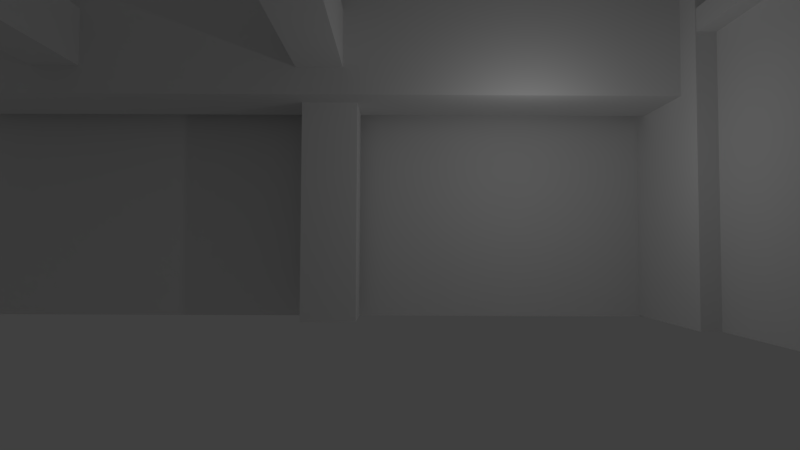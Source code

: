 # Source: interior_villa.blend  (saved by Blender 2.79.0; exported with 4.5.12 LTS)
import bpy
from mathutils import Matrix  # noqa: F401  (used for matrix-valued properties, if any)

bpy.ops.wm.read_factory_settings(use_empty=True)
scene = bpy.context.scene
scene.name = 'Scene'

# ---- collections
col_collection_1 = bpy.data.collections.new('Collection 1'); scene.collection.children.link(col_collection_1)

# ---- materials (node trees are filled in below, after node groups)
mat_material = bpy.data.materials.new('Material')
mat_material.alpha_threshold = 0.0
mat_material.use_transparent_shadow = False
mat_material.roughness = 0.5
mat_material.line_color = (0.0, 0.0, 0.0, 1.0)

# ---- material node trees

# ---- world
world_world = bpy.data.worlds.new('World'); scene.world = world_world
world_world.color = (0.05088, 0.05088, 0.05088)
world_world.use_sun_shadow = False
world_world.sun_shadow_jitter_overblur = 0.0
world_world.cycles.sampling_method = 'MANUAL'

# ---- cameras
cam_camera = bpy.data.cameras.new('Camera')
cam_camera.clip_end = 100.0
cam_camera.lens = 23.0
cam_camera.sensor_width = 32.0
cam_camera.sensor_height = 18.0
cam_camera.ortho_scale = 7.314
cam_camera.dof.focus_distance = 0.0
cam_camera.dof.aperture_fstop = 128.0

# ---- lights
light_lamp = bpy.data.lights.new('Lamp', 'POINT')
light_lamp.transmission_factor = 0.0
light_lamp.cutoff_distance = 30.0
light_lamp.energy = 100.0
light_lamp.shadow_buffer_clip_start = 1.001
light_lamp.shadow_soft_size = 0.1
light_lamp.shadow_maximum_resolution = 0.006
light_lamp.use_absolute_resolution = True

# ---- meshes
me_cube = bpy.data.meshes.new('Cube')
me_cube.from_pydata([(-1.253, 7.063, -1.0), (-1.253, 5.063, -1.0), (-3.253, 5.063, -1.0), (-3.253, 7.063, -1.0), (-1.253, 7.063, 1.0), (-1.253, 5.063, 1.0), (-3.253, 5.063, 1.0), (-3.253, 7.063, 1.0), (-1.253, 7.063, 7.0), (-1.253, 5.063, 7.0), (-3.253, 7.063, 7.0), (-3.253, 5.063, 7.0), (12.0, 7.697, -1.0), (12.0, 2.982, -1.0), (10.0, 2.982, -1.0), (10.0, 7.697, -1.0), (12.0, 7.697, 1.0), (12.0, 2.982, 1.0), (10.0, 2.982, 1.0), (10.0, 7.697, 1.0), (12.0, 7.697, 10.58), (12.0, 2.982, 10.58), (10.0, 7.697, 10.58), (10.0, 2.982, 10.58), (10.28, 6.998, 11.16), (10.28, 4.0, 11.16), (10.29, 4.0, 6.945), (10.29, 6.998, 6.945), (0.1909, 6.998, 11.15), (0.1909, 4.0, 11.15), (0.202, 4.0, 6.93), (0.202, 6.998, 6.93), (-17.0, 6.998, 11.1), (-17.0, 4.0, 11.1), (-16.99, 6.998, 6.886), (-16.99, 4.0, 6.886), (12.0, 7.699, -1.053), (10.0, 7.699, -1.053), (12.0, 7.699, 0.9469), (10.0, 7.699, 0.9469), (12.0, 7.699, 10.53), (10.0, 7.699, 10.53), (-1.689, -12.15, 7.897), (-1.689, -12.14, 9.897), (-3.319, -12.14, 9.897), (-3.319, -12.15, 7.897), (-1.689, -7.984, 7.891), (-1.689, -7.974, 9.891), (-3.319, -7.974, 9.891), (-3.319, -7.984, 7.891), (-1.689, 4.509, 7.872), (-1.689, 4.519, 9.872), (-3.319, 4.509, 7.872), (-3.319, 4.519, 9.872), (-10.77, -12.15, 7.897), (-10.77, -12.14, 9.897), (-12.4, -12.14, 9.897), (-12.4, -12.15, 7.897), (-10.77, -7.984, 7.891), (-10.77, -7.974, 9.891), (-12.4, -7.974, 9.891), (-12.4, -7.984, 7.891), (-10.77, 4.509, 7.872), (-10.77, 4.519, 9.872), (-12.4, 4.509, 7.872), (-12.4, 4.519, 9.872), (10.7, 4.421, -1.0), (10.7, -9.338, -1.0), (10.7, 4.421, 1.0), (10.7, -9.338, 1.0), (10.7, -9.338, 10.58), (10.7, 4.421, 10.58), (11.66, -13.68, 8.822), (11.66, -13.67, 9.605), (10.03, -13.67, 9.605), (10.03, -13.68, 8.822), (11.66, -9.514, 8.82), (11.66, -9.504, 9.602), (10.03, -9.504, 9.602), (10.03, -9.514, 8.82), (11.66, 2.979, 8.812), (11.66, 2.989, 9.594), (10.03, 2.979, 8.812), (10.03, 2.989, 9.594), (10.0, 7.697, 1.0), (10.0, 7.697, 10.58), (10.0, 7.699, -1.053), (10.0, 7.699, 0.9469), (10.0, 7.697, 1.0), (10.0, 7.697, 10.58), (10.0, 7.699, -1.053), (10.0, 7.699, 0.9469), (10.0, 7.699, 10.53), (10.0, 7.699, -1.053), (-17.03, 7.699, 10.53), (-17.03, 7.699, -1.053)], [], [(0, 1, 2, 3), (4, 7, 10, 8), (0, 4, 5, 1), (1, 5, 6, 2), (2, 6, 7, 3), (4, 0, 3, 7), (8, 10, 11, 9), (6, 5, 9, 11), (5, 4, 8, 9), (7, 6, 11, 10), (12, 13, 14, 15), (16, 12, 36, 38), (12, 16, 17, 13), (13, 17, 18, 14), (14, 18, 19, 15), (20, 16, 38, 40), (20, 22, 23, 21), (18, 17, 21, 23), (17, 16, 20, 21), (19, 18, 23, 22), (24, 25, 26, 27), (28, 31, 34, 32), (24, 28, 29, 25), (25, 29, 30, 26), (26, 30, 31, 27), (28, 24, 27, 31), (32, 34, 35, 33), (30, 29, 33, 35), (29, 28, 32, 33), (31, 30, 35, 34), (41, 20, 36, 37), (22, 20, 40, 41), (15, 19, 39, 37), (19, 22, 41, 39), (12, 15, 37, 36), (42, 43, 44, 45), (46, 49, 52, 50), (42, 46, 47, 43), (43, 47, 48, 44), (44, 48, 49, 45), (46, 42, 45, 49), (50, 52, 53, 51), (48, 47, 51, 53), (47, 46, 50, 51), (49, 48, 53, 52), (54, 55, 56, 57), (58, 61, 64, 62), (54, 58, 59, 55), (55, 59, 60, 56), (56, 60, 61, 57), (58, 54, 57, 61), (62, 64, 65, 63), (60, 59, 63, 65), (59, 58, 62, 63), (61, 60, 65, 64), (66, 68, 69, 67), (69, 68, 71, 70), (72, 73, 74, 75), (76, 79, 82, 80), (72, 76, 77, 73), (73, 77, 78, 74), (74, 78, 79, 75), (76, 72, 75, 79), (80, 82, 83, 81), (78, 77, 81, 83), (77, 76, 80, 81), (79, 78, 83, 82), (87, 86, 90, 91), (85, 84, 88, 89), (92, 93, 95, 94)])
me_cube.materials.append(mat_material)
me_cube.use_remesh_preserve_volume = False
me_cube.use_remesh_preserve_attributes = False
me_cube.use_mirror_vertex_groups = False
me_cube.update()

# ---- objects
ob_cube = bpy.data.objects.new('Cube', me_cube)
ob_lamp = bpy.data.objects.new('Lamp', light_lamp)
ob_camera = bpy.data.objects.new('Camera', cam_camera)

# ---- transforms, parenting, visibility, modifiers, constraints
ob_cube.location = (-0.6043, 0.0, 1.011)
ob_cube.lock_rotations_4d = False
ob_cube.empty_display_type = 'ARROWS'
ob_cube.lineart.crease_threshold = 0.0
ob_lamp.location = (4.076, 1.005, 5.904)
ob_lamp.rotation_euler = (0.6503, 0.05522, 1.866)
ob_lamp.lock_rotations_4d = False
ob_lamp.empty_display_type = 'ARROWS'
ob_lamp.color = (0.0, 0.0, 0.0, 0.0)
ob_lamp.lineart.crease_threshold = 0.0
ob_camera.location = (-0.4225, -15.59, 2.603)
ob_camera.rotation_euler = (1.614, -0.004398, -0.006686)
ob_camera.scale = (1.0, 1.0, 1.0)
ob_camera.lock_rotations_4d = False
ob_camera.empty_display_type = 'ARROWS'
ob_camera.color = (0.0, 0.0, 0.0, 0.0)
ob_camera.display_type = 'WIRE'
ob_camera.lineart.crease_threshold = 0.0

# ---- collection membership
col_collection_1.objects.link(ob_cube)
col_collection_1.objects.link(ob_lamp)
col_collection_1.objects.link(ob_camera)

# ---- scene / render settings (as saved in the file)
scene.camera = ob_camera
scene.frame_start = 1; scene.frame_end = 250; scene.frame_set(1)
scene.render.engine = 'BLENDER_EEVEE_NEXT'
scene.render.resolution_percentage = 50
scene.render.dither_intensity = 0.0
scene.cycles.use_denoising = False
scene.cycles.samples = 128
scene.cycles.sampling_pattern = 'TABULATED_SOBOL'
scene.cycles.use_adaptive_sampling = False
scene.cycles.use_light_tree = False
scene.cycles.blur_glossy = 0.0
scene.cycles.sample_clamp_indirect = 0.0
scene.view_settings.view_transform = 'Standard'
bpy.context.view_layer.update()
